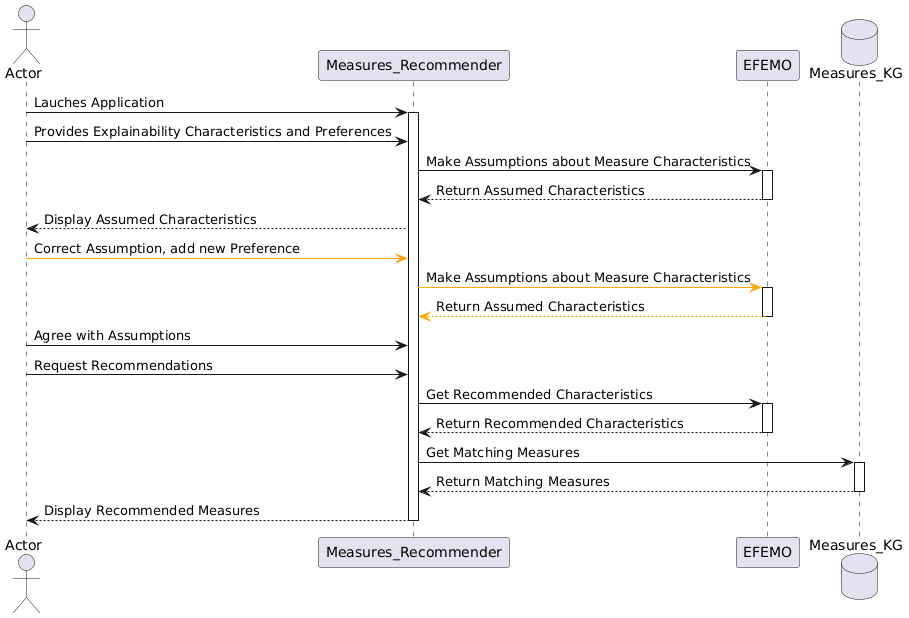

The diagram above was rendered by PlantUML. Its source (embedded in the PNG):
@startuml
actor Actor as act
participant Measures_Recommender as mr
participant EFEMO as ont
database Measures_KG as mkg
act -> mr : Lauches Application
activate mr
act -> mr : Provides Explainability Characteristics and Preferences
mr -> ont : Make Assumptions about Measure Characteristics
activate ont
ont --> mr : Return Assumed Characteristics
deactivate ont
mr --> act : Display Assumed Characteristics
act -[#orange]> mr : Correct Assumption, add new Preference
mr -[#orange]> ont : Make Assumptions about Measure Characteristics
activate ont
ont --[#orange]> mr : Return Assumed Characteristics
deactivate ont
act -> mr : Agree with Assumptions
act -> mr : Request Recommendations
mr -> ont : Get Recommended Characteristics
activate ont
ont --> mr : Return Recommended Characteristics
deactivate ont
mr -> mkg : Get Matching Measures
activate mkg
mkg --> mr : Return Matching Measures
deactivate mkg
mr --> act : Display Recommended Measures
deactivate mr
@enduml